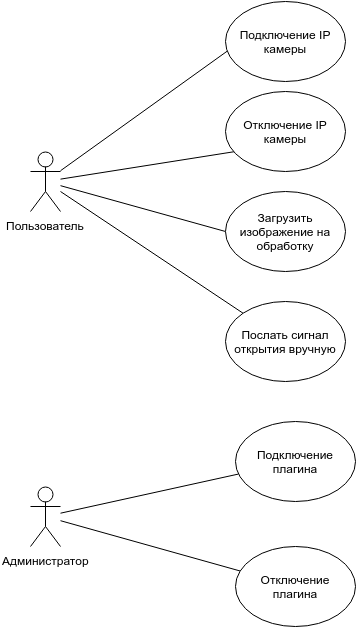

The diagram above was exported from draw.io. Its source (the exported page's mxGraphModel, read from the mxfile embedded in the PNG):
<mxGraphModel dx="880" dy="481" grid="1" gridSize="10" guides="1" tooltips="1" connect="1" arrows="1" fold="1" page="1" pageScale="1" pageWidth="826" pageHeight="1169" background="#ffffff" math="0" shadow="0">
  <root>
    <mxCell id="0" />
    <mxCell id="1" parent="0" />
    <mxCell id="5e220fb674e60869-6" style="edgeStyle=none;rounded=1;html=1;entryX=0.033;entryY=0.6;entryPerimeter=0;endArrow=none;endFill=0;jettySize=auto;orthogonalLoop=1;strokeWidth=1;" edge="1" parent="1" source="5e220fb674e60869-1" target="5e220fb674e60869-5">
      <mxGeometry relative="1" as="geometry" />
    </mxCell>
    <mxCell id="5e220fb674e60869-10" style="edgeStyle=none;rounded=1;html=1;entryX=0.083;entryY=0.75;entryPerimeter=0;endArrow=none;endFill=0;jettySize=auto;orthogonalLoop=1;strokeWidth=1;" edge="1" parent="1" source="5e220fb674e60869-1" target="5e220fb674e60869-7">
      <mxGeometry relative="1" as="geometry" />
    </mxCell>
    <mxCell id="5e220fb674e60869-11" style="edgeStyle=none;rounded=1;html=1;entryX=0;entryY=0.5;endArrow=none;endFill=0;jettySize=auto;orthogonalLoop=1;strokeWidth=1;" edge="1" parent="1" source="5e220fb674e60869-1" target="5e220fb674e60869-8">
      <mxGeometry relative="1" as="geometry" />
    </mxCell>
    <mxCell id="5e220fb674e60869-12" style="edgeStyle=none;rounded=1;html=1;endArrow=none;endFill=0;jettySize=auto;orthogonalLoop=1;strokeWidth=1;" edge="1" parent="1" source="5e220fb674e60869-1" target="5e220fb674e60869-9">
      <mxGeometry relative="1" as="geometry" />
    </mxCell>
    <mxCell id="5e220fb674e60869-1" value="Пользователь" style="shape=umlActor;verticalLabelPosition=bottom;labelBackgroundColor=#ffffff;verticalAlign=top;html=1;" vertex="1" parent="1">
      <mxGeometry x="265" y="190" width="30" height="60" as="geometry" />
    </mxCell>
    <mxCell id="5e220fb674e60869-16" style="edgeStyle=none;rounded=1;html=1;endArrow=none;endFill=0;jettySize=auto;orthogonalLoop=1;strokeWidth=1;" edge="1" parent="1" source="5e220fb674e60869-4" target="5e220fb674e60869-14">
      <mxGeometry relative="1" as="geometry" />
    </mxCell>
    <mxCell id="5e220fb674e60869-17" style="edgeStyle=none;rounded=1;html=1;endArrow=none;endFill=0;jettySize=auto;orthogonalLoop=1;strokeWidth=1;" edge="1" parent="1" source="5e220fb674e60869-4" target="5e220fb674e60869-15">
      <mxGeometry relative="1" as="geometry" />
    </mxCell>
    <mxCell id="5e220fb674e60869-4" value="Администратор" style="shape=umlActor;verticalLabelPosition=bottom;labelBackgroundColor=#ffffff;verticalAlign=top;html=1;" vertex="1" parent="1">
      <mxGeometry x="265" y="525" width="30" height="60" as="geometry" />
    </mxCell>
    <mxCell id="5e220fb674e60869-5" value="Подключение IP камеры" style="ellipse;whiteSpace=wrap;html=1;" vertex="1" parent="1">
      <mxGeometry x="460" y="40" width="120" height="80" as="geometry" />
    </mxCell>
    <mxCell id="5e220fb674e60869-7" value="Отключение IP камеры" style="ellipse;whiteSpace=wrap;html=1;" vertex="1" parent="1">
      <mxGeometry x="460" y="130" width="120" height="80" as="geometry" />
    </mxCell>
    <mxCell id="5e220fb674e60869-8" value="Загрузить изображение на обработку" style="ellipse;whiteSpace=wrap;html=1;" vertex="1" parent="1">
      <mxGeometry x="460" y="230" width="120" height="80" as="geometry" />
    </mxCell>
    <mxCell id="5e220fb674e60869-9" value="Послать сигнал открытия вручную" style="ellipse;whiteSpace=wrap;html=1;" vertex="1" parent="1">
      <mxGeometry x="460" y="340" width="120" height="80" as="geometry" />
    </mxCell>
    <mxCell id="5e220fb674e60869-14" value="Подключение плагина" style="ellipse;whiteSpace=wrap;html=1;" vertex="1" parent="1">
      <mxGeometry x="470" y="460" width="120" height="80" as="geometry" />
    </mxCell>
    <mxCell id="5e220fb674e60869-15" value="Отключение плагина" style="ellipse;whiteSpace=wrap;html=1;" vertex="1" parent="1">
      <mxGeometry x="470" y="585" width="120" height="80" as="geometry" />
    </mxCell>
    <mxCell id="5e220fb674e60869-18" style="edgeStyle=none;rounded=1;html=1;exitX=0.5;exitY=0.5;exitPerimeter=0;entryX=0.5;entryY=0.5;entryPerimeter=0;endArrow=none;endFill=0;jettySize=auto;orthogonalLoop=1;strokeWidth=1;" edge="1" parent="1" source="5e220fb674e60869-1" target="5e220fb674e60869-1">
      <mxGeometry relative="1" as="geometry" />
    </mxCell>
  </root>
</mxGraphModel>